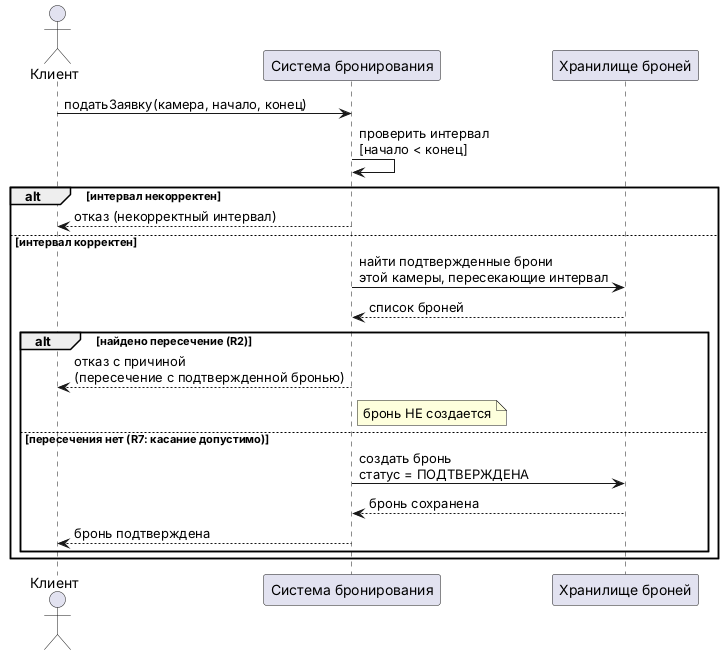

The diagram above was rendered by PlantUML. Its source (embedded in the PNG):
@startuml Seq
actor "Клиент" as Client
participant "Система бронирования" as Sys
participant "Хранилище броней" as Store

Client -> Sys : податьЗаявку(камера, начало, конец)
Sys -> Sys : проверить интервал\n[начало < конец]
alt интервал некорректен
  Sys --> Client : отказ (некорректный интервал)
else интервал корректен
  Sys -> Store : найти подтвержденные брони\nэтой камеры, пересекающие интервал
  Store --> Sys : список броней
  alt найдено пересечение (R2)
    Sys --> Client : отказ с причиной\n(пересечение с подтвержденной бронью)
    note right of Sys : бронь НЕ создается
  else пересечения нет (R7: касание допустимо)
    Sys -> Store : создать бронь\nстатус = ПОДТВЕРЖДЕНА
    Store --> Sys : бронь сохранена
    Sys --> Client : бронь подтверждена
  end
end
@enduml